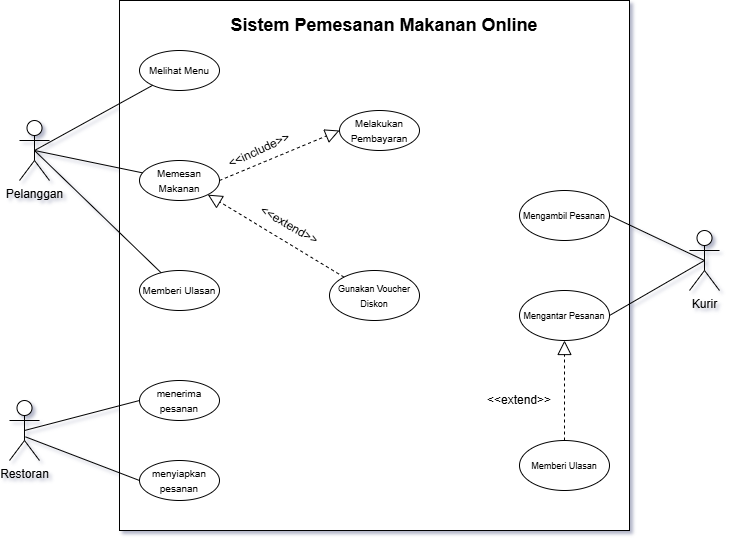

The diagram above was exported from draw.io. Its source (the exported page's mxGraphModel, read from the mxfile embedded in the PNG):
<mxGraphModel dx="864" dy="444" grid="1" gridSize="10" guides="1" tooltips="1" connect="1" arrows="1" fold="1" page="1" pageScale="1" pageWidth="850" pageHeight="1100" math="0" shadow="0">
  <root>
    <mxCell id="0" />
    <mxCell id="1" parent="0" />
    <mxCell id="TMlmKRV8APhRVQMKWVj9-37" value="" style="rounded=0;whiteSpace=wrap;html=1;" parent="1" vertex="1">
      <mxGeometry x="160" y="100" width="510" height="530" as="geometry" />
    </mxCell>
    <mxCell id="TMlmKRV8APhRVQMKWVj9-1" value="Pelanggan" style="shape=umlActor;verticalLabelPosition=bottom;verticalAlign=top;html=1;" parent="1" vertex="1">
      <mxGeometry x="60" y="220" width="30" height="60" as="geometry" />
    </mxCell>
    <mxCell id="TMlmKRV8APhRVQMKWVj9-2" value="Kurir" style="shape=umlActor;verticalLabelPosition=bottom;verticalAlign=top;html=1;" parent="1" vertex="1">
      <mxGeometry x="730" y="330" width="30" height="60" as="geometry" />
    </mxCell>
    <mxCell id="TMlmKRV8APhRVQMKWVj9-3" value="Restoran" style="shape=umlActor;verticalLabelPosition=bottom;verticalAlign=top;html=1;" parent="1" vertex="1">
      <mxGeometry x="50" y="500" width="30" height="60" as="geometry" />
    </mxCell>
    <mxCell id="TMlmKRV8APhRVQMKWVj9-6" value="&lt;font style=&quot;font-size: 10px;&quot;&gt;Melihat Menu&lt;/font&gt;" style="ellipse;whiteSpace=wrap;html=1;" parent="1" vertex="1">
      <mxGeometry x="180" y="150" width="80" height="40" as="geometry" />
    </mxCell>
    <mxCell id="TMlmKRV8APhRVQMKWVj9-9" value="&lt;font style=&quot;font-size: 10px;&quot;&gt;Memesan Makanan&lt;/font&gt;" style="ellipse;whiteSpace=wrap;html=1;" parent="1" vertex="1">
      <mxGeometry x="180" y="260" width="80" height="40" as="geometry" />
    </mxCell>
    <mxCell id="TMlmKRV8APhRVQMKWVj9-11" value="" style="endArrow=none;html=1;rounded=0;exitX=0.5;exitY=0.5;exitDx=0;exitDy=0;exitPerimeter=0;" parent="1" source="TMlmKRV8APhRVQMKWVj9-1" target="TMlmKRV8APhRVQMKWVj9-6" edge="1">
      <mxGeometry width="50" height="50" relative="1" as="geometry">
        <mxPoint x="130" y="360" as="sourcePoint" />
        <mxPoint x="180" y="310" as="targetPoint" />
      </mxGeometry>
    </mxCell>
    <mxCell id="TMlmKRV8APhRVQMKWVj9-12" value="" style="endArrow=none;html=1;rounded=0;exitX=0.5;exitY=0.5;exitDx=0;exitDy=0;exitPerimeter=0;" parent="1" source="TMlmKRV8APhRVQMKWVj9-1" target="TMlmKRV8APhRVQMKWVj9-9" edge="1">
      <mxGeometry width="50" height="50" relative="1" as="geometry">
        <mxPoint x="100" y="350" as="sourcePoint" />
        <mxPoint x="150" y="300" as="targetPoint" />
      </mxGeometry>
    </mxCell>
    <mxCell id="TMlmKRV8APhRVQMKWVj9-13" value="&lt;font style=&quot;font-size: 10px;&quot;&gt;Melakukan Pembayaran&lt;/font&gt;" style="ellipse;whiteSpace=wrap;html=1;" parent="1" vertex="1">
      <mxGeometry x="380" y="210" width="80" height="40" as="geometry" />
    </mxCell>
    <mxCell id="TMlmKRV8APhRVQMKWVj9-14" value="" style="endArrow=block;dashed=1;endFill=0;endSize=12;html=1;rounded=0;entryX=0;entryY=0.5;entryDx=0;entryDy=0;exitX=1;exitY=0.5;exitDx=0;exitDy=0;" parent="1" source="TMlmKRV8APhRVQMKWVj9-9" target="TMlmKRV8APhRVQMKWVj9-13" edge="1">
      <mxGeometry width="160" relative="1" as="geometry">
        <mxPoint x="270" y="250" as="sourcePoint" />
        <mxPoint x="430" y="250" as="targetPoint" />
      </mxGeometry>
    </mxCell>
    <mxCell id="TMlmKRV8APhRVQMKWVj9-15" value="&amp;lt;&amp;lt;include&amp;gt;&amp;gt;" style="text;html=1;whiteSpace=wrap;strokeColor=none;fillColor=none;align=center;verticalAlign=middle;rounded=0;rotation=-25;" parent="1" vertex="1">
      <mxGeometry x="270" y="235" width="60" height="30" as="geometry" />
    </mxCell>
    <mxCell id="TMlmKRV8APhRVQMKWVj9-16" value="&lt;font style=&quot;font-size: 9px;&quot;&gt;Gunakan Voucher Diskon&lt;/font&gt;" style="ellipse;whiteSpace=wrap;html=1;" parent="1" vertex="1">
      <mxGeometry x="370" y="370" width="90" height="50" as="geometry" />
    </mxCell>
    <mxCell id="TMlmKRV8APhRVQMKWVj9-17" value="" style="endArrow=block;dashed=1;endFill=0;endSize=12;html=1;rounded=0;entryX=1;entryY=1;entryDx=0;entryDy=0;" parent="1" source="TMlmKRV8APhRVQMKWVj9-16" target="TMlmKRV8APhRVQMKWVj9-9" edge="1">
      <mxGeometry width="160" relative="1" as="geometry">
        <mxPoint x="250" y="350" as="sourcePoint" />
        <mxPoint x="350" y="350" as="targetPoint" />
      </mxGeometry>
    </mxCell>
    <mxCell id="TMlmKRV8APhRVQMKWVj9-18" value="&amp;lt;&amp;lt;extend&amp;gt;&amp;gt;" style="text;html=1;whiteSpace=wrap;strokeColor=none;fillColor=none;align=center;verticalAlign=middle;rounded=0;rotation=30;" parent="1" vertex="1">
      <mxGeometry x="300" y="310" width="60" height="30" as="geometry" />
    </mxCell>
    <mxCell id="TMlmKRV8APhRVQMKWVj9-19" value="&lt;font style=&quot;font-size: 10px;&quot;&gt;Memberi Ulasan&lt;/font&gt;" style="ellipse;whiteSpace=wrap;html=1;" parent="1" vertex="1">
      <mxGeometry x="180" y="370" width="80" height="40" as="geometry" />
    </mxCell>
    <mxCell id="TMlmKRV8APhRVQMKWVj9-20" value="" style="endArrow=none;html=1;rounded=0;entryX=0.5;entryY=0.5;entryDx=0;entryDy=0;entryPerimeter=0;" parent="1" source="TMlmKRV8APhRVQMKWVj9-19" target="TMlmKRV8APhRVQMKWVj9-1" edge="1">
      <mxGeometry width="50" height="50" relative="1" as="geometry">
        <mxPoint x="230" y="330" as="sourcePoint" />
        <mxPoint x="280" y="280" as="targetPoint" />
      </mxGeometry>
    </mxCell>
    <mxCell id="TMlmKRV8APhRVQMKWVj9-21" value="&lt;font style=&quot;font-size: 10px;&quot;&gt;menerima pesanan&lt;/font&gt;" style="ellipse;whiteSpace=wrap;html=1;" parent="1" vertex="1">
      <mxGeometry x="180" y="480" width="80" height="40" as="geometry" />
    </mxCell>
    <mxCell id="TMlmKRV8APhRVQMKWVj9-22" value="&lt;font style=&quot;font-size: 10px;&quot;&gt;menyiapkan pesanan&lt;/font&gt;" style="ellipse;whiteSpace=wrap;html=1;" parent="1" vertex="1">
      <mxGeometry x="180" y="560" width="80" height="40" as="geometry" />
    </mxCell>
    <mxCell id="TMlmKRV8APhRVQMKWVj9-23" value="" style="endArrow=none;html=1;rounded=0;exitX=0;exitY=0.5;exitDx=0;exitDy=0;entryX=0.5;entryY=0.5;entryDx=0;entryDy=0;entryPerimeter=0;" parent="1" source="TMlmKRV8APhRVQMKWVj9-21" target="TMlmKRV8APhRVQMKWVj9-3" edge="1">
      <mxGeometry width="50" height="50" relative="1" as="geometry">
        <mxPoint x="262" y="718" as="sourcePoint" />
        <mxPoint x="90" y="530" as="targetPoint" />
      </mxGeometry>
    </mxCell>
    <mxCell id="TMlmKRV8APhRVQMKWVj9-24" value="" style="endArrow=none;html=1;rounded=0;exitX=0;exitY=0.5;exitDx=0;exitDy=0;entryX=0.533;entryY=0.606;entryDx=0;entryDy=0;entryPerimeter=0;" parent="1" source="TMlmKRV8APhRVQMKWVj9-22" target="TMlmKRV8APhRVQMKWVj9-3" edge="1">
      <mxGeometry width="50" height="50" relative="1" as="geometry">
        <mxPoint x="232" y="648" as="sourcePoint" />
        <mxPoint x="120" y="540" as="targetPoint" />
      </mxGeometry>
    </mxCell>
    <mxCell id="TMlmKRV8APhRVQMKWVj9-26" value="&lt;font style=&quot;font-size: 9px;&quot;&gt;Mengambil Pesanan&lt;/font&gt;" style="ellipse;whiteSpace=wrap;html=1;" parent="1" vertex="1">
      <mxGeometry x="560" y="290" width="90" height="50" as="geometry" />
    </mxCell>
    <mxCell id="TMlmKRV8APhRVQMKWVj9-27" value="&lt;font style=&quot;font-size: 9px;&quot;&gt;Mengantar Pesanan&lt;/font&gt;" style="ellipse;whiteSpace=wrap;html=1;" parent="1" vertex="1">
      <mxGeometry x="560" y="390" width="90" height="50" as="geometry" />
    </mxCell>
    <mxCell id="TMlmKRV8APhRVQMKWVj9-28" style="edgeStyle=orthogonalEdgeStyle;rounded=0;orthogonalLoop=1;jettySize=auto;html=1;exitX=0.5;exitY=1;exitDx=0;exitDy=0;" parent="1" source="TMlmKRV8APhRVQMKWVj9-27" target="TMlmKRV8APhRVQMKWVj9-27" edge="1">
      <mxGeometry relative="1" as="geometry" />
    </mxCell>
    <mxCell id="TMlmKRV8APhRVQMKWVj9-31" value="&lt;font style=&quot;font-size: 9px;&quot;&gt;Memberi Ulasan&lt;/font&gt;" style="ellipse;whiteSpace=wrap;html=1;" parent="1" vertex="1">
      <mxGeometry x="560" y="540" width="90" height="50" as="geometry" />
    </mxCell>
    <mxCell id="TMlmKRV8APhRVQMKWVj9-32" value="" style="endArrow=none;html=1;rounded=0;entryX=0.5;entryY=0.5;entryDx=0;entryDy=0;entryPerimeter=0;exitX=1;exitY=0.5;exitDx=0;exitDy=0;" parent="1" source="TMlmKRV8APhRVQMKWVj9-26" target="TMlmKRV8APhRVQMKWVj9-2" edge="1">
      <mxGeometry width="50" height="50" relative="1" as="geometry">
        <mxPoint x="460" y="510" as="sourcePoint" />
        <mxPoint x="510" y="460" as="targetPoint" />
      </mxGeometry>
    </mxCell>
    <mxCell id="TMlmKRV8APhRVQMKWVj9-33" value="" style="endArrow=none;html=1;rounded=0;exitX=1;exitY=0.5;exitDx=0;exitDy=0;entryX=0.5;entryY=0.5;entryDx=0;entryDy=0;entryPerimeter=0;" parent="1" source="TMlmKRV8APhRVQMKWVj9-27" target="TMlmKRV8APhRVQMKWVj9-2" edge="1">
      <mxGeometry width="50" height="50" relative="1" as="geometry">
        <mxPoint x="460" y="510" as="sourcePoint" />
        <mxPoint x="740" y="360" as="targetPoint" />
      </mxGeometry>
    </mxCell>
    <mxCell id="TMlmKRV8APhRVQMKWVj9-34" value="" style="endArrow=block;dashed=1;endFill=0;endSize=12;html=1;rounded=0;exitX=0.5;exitY=0;exitDx=0;exitDy=0;entryX=0.5;entryY=1;entryDx=0;entryDy=0;" parent="1" source="TMlmKRV8APhRVQMKWVj9-31" target="TMlmKRV8APhRVQMKWVj9-27" edge="1">
      <mxGeometry width="160" relative="1" as="geometry">
        <mxPoint x="381" y="550" as="sourcePoint" />
        <mxPoint x="500" y="490" as="targetPoint" />
      </mxGeometry>
    </mxCell>
    <mxCell id="TMlmKRV8APhRVQMKWVj9-35" value="&amp;lt;&amp;lt;extend&amp;gt;&amp;gt;" style="text;html=1;whiteSpace=wrap;strokeColor=none;fillColor=none;align=center;verticalAlign=middle;rounded=0;" parent="1" vertex="1">
      <mxGeometry x="530" y="485" width="60" height="30" as="geometry" />
    </mxCell>
    <mxCell id="TMlmKRV8APhRVQMKWVj9-39" value="&lt;font style=&quot;font-size: 18px;&quot;&gt;&lt;b&gt;Sistem Pemesanan Makanan Online&lt;/b&gt;&lt;/font&gt;" style="text;html=1;whiteSpace=wrap;strokeColor=none;fillColor=none;align=center;verticalAlign=middle;rounded=0;" parent="1" vertex="1">
      <mxGeometry x="270" y="110" width="310" height="30" as="geometry" />
    </mxCell>
  </root>
</mxGraphModel>